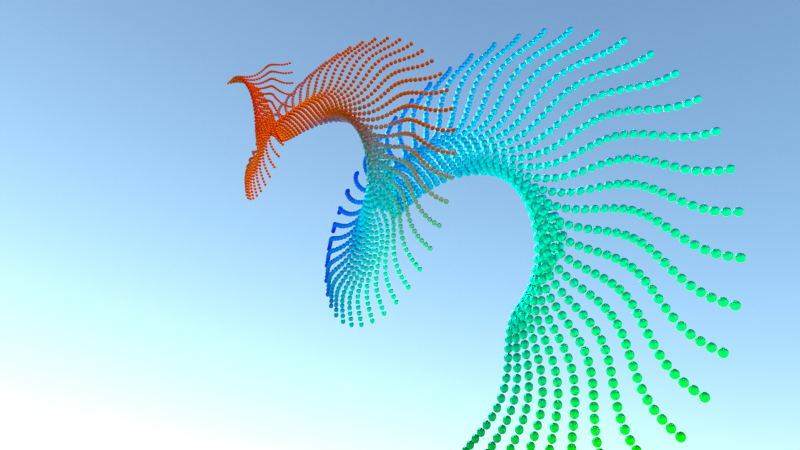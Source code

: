 # Source: 20.blend  (saved by Blender 2.70.0; exported with 4.5.12 LTS)
import bpy
from mathutils import Matrix  # noqa: F401  (used for matrix-valued properties, if any)

bpy.ops.wm.read_factory_settings(use_empty=True)
scene = bpy.context.scene
scene.name = 'Scene'

# ---- collections
col_collection_1 = bpy.data.collections.new('Collection 1'); scene.collection.children.link(col_collection_1)

# ---- materials (node trees are filled in below, after node groups)
mat_material = bpy.data.materials.new('Material')
mat_material.alpha_threshold = 0.0
mat_material.roughness = 0.5
mat_material.line_color = (0.0, 0.0, 0.0, 1.0)

# ---- material node trees
mat_material.use_nodes = True; mat_material.node_tree.nodes.clear()
_N = mat_material.node_tree.nodes; _L = mat_material.node_tree.links
n0 = _N.new('ShaderNodeNewGeometry'); n0.name = 'Geometry'; n0.location = (-524, 312)
n1 = _N.new('ShaderNodeBsdfAnisotropic'); n1.name = 'Anisotropic BSDF'; n1.location = (-6, 346)
n1.distribution = 'BECKMANN'
n1.inputs[1].default_value = 0.4472
n1.inputs[2].default_value = 0.5
n2 = _N.new('ShaderNodeOutputMaterial'); n2.name = 'Material Output'; n2.location = (424, 316)
n3 = _N.new('ShaderNodeMixShader'); n3.name = 'Mix Shader'; n3.location = (247, 322)
n4 = _N.new('ShaderNodeBsdfGlass'); n4.name = 'Glass BSDF'; n4.location = (-19, 148)
n4.distribution = 'BECKMANN'
n4.inputs[0].default_value = (1.0, 0.3318, 0.03556, 1.0)
n4.inputs[2].default_value = 1.45
n5 = _N.new('ShaderNodeVectorMath'); n5.name = 'Vector Math'; n5.location = (-344, 363)
n6 = _N.new('ShaderNodeSeparateColor'); n6.name = 'Separate RGB'; n6.location = (-339, 169)
n7 = _N.new('ShaderNodeBrightContrast'); n7.name = 'Bright/Contrast'; n7.location = (-167, 203)
n7.inputs[1].default_value = 2.5
n8 = _N.new('ShaderNodeVectorMath'); n8.name = 'Vector Math.001'; n8.location = (0, 0)
n8.operation = 'NORMALIZE'
_L.new(n1.outputs[0], n3.inputs[1])
_L.new(n0.outputs[0], n5.inputs[1])
_L.new(n3.outputs[0], n2.inputs[0])
_L.new(n4.outputs[0], n3.inputs[2])
_L.new(n0.outputs[0], n6.inputs[0])
_L.new(n6.outputs[0], n7.inputs[0])
_L.new(n7.outputs[0], n3.inputs[0])
_L.new(n8.outputs[0], n1.inputs[0])
_L.new(n5.outputs[0], n8.inputs[0])
n2.is_active_output = True

# ---- world
world_world = bpy.data.worlds.new('World'); scene.world = world_world
world_world.use_nodes = True; world_world.node_tree.nodes.clear()
_N = world_world.node_tree.nodes; _L = world_world.node_tree.links
n0 = _N.new('ShaderNodeOutputWorld'); n0.name = 'World Output'; n0.location = (300, 300)
n1 = _N.new('ShaderNodeBackground'); n1.name = 'Background'; n1.location = (10, 300)
n1.inputs[1].default_value = 10.4
n2 = _N.new('ShaderNodeTexSky'); n2.name = 'Sky Texture'; n2.location = (-190, 300)
n2.sky_type = 'HOSEK_WILKIE'
n2.sun_direction = (0.4472, 0.8602, 0.2449)
n2.turbidity = 1.0
n2.ground_albedo = 0.7853
n2.sun_elevation = 1.571
_L.new(n1.outputs[0], n0.inputs[0])
_L.new(n2.outputs[0], n1.inputs[0])
n0.is_active_output = True
world_world.color = (0.05088, 0.05088, 0.05088)
world_world.use_sun_shadow = False
world_world.sun_shadow_jitter_overblur = 0.0
world_world.cycles.sampling_method = 'MANUAL'
world_world.cycles.sample_map_resolution = 256

# ---- cameras
cam_camera = bpy.data.cameras.new('Camera')
cam_camera.passepartout_alpha = 0.9328
cam_camera.clip_start = 1.0
cam_camera.lens = 28.0
cam_camera.sensor_width = 32.0
cam_camera.sensor_height = 18.0
cam_camera.ortho_scale = 7.314
cam_camera.dof.focus_distance = 0.0

# ---- lights
light_spot = bpy.data.lights.new('Spot', 'SPOT')
light_spot.transmission_factor = 0.0
light_spot.energy = 1e+05
light_spot.shadow_buffer_clip_start = 0.5
light_spot.shadow_soft_size = 1.0
light_spot.shadow_maximum_resolution = 0.006
light_spot.use_absolute_resolution = True
light_spot.show_cone = True
light_spot.cycles.use_multiple_importance_sampling = False

# ---- meshes
me_cube = bpy.data.meshes.new('Cube')
me_cube.from_pydata([(0.6752, 0.6752, -0.6752), (0.6752, -0.6752, -0.6752), (-0.6752, -0.6752, -0.6752), (-0.6752, 0.6752, -0.6752), (0.6752, 0.6752, 0.6752), (0.6752, -0.6752, 0.6752), (-0.6752, -0.6752, 0.6752), (-0.6752, 0.6752, 0.6752)], [], [(0, 1, 2, 3), (4, 7, 6, 5), (0, 4, 5, 1), (1, 5, 6, 2), (2, 6, 7, 3), (4, 0, 3, 7)])
me_cube.polygons.foreach_set('use_smooth', [True] * 6)
me_cube.materials.append(mat_material)
me_cube.use_remesh_preserve_volume = False
me_cube.use_remesh_preserve_attributes = False
me_cube.use_mirror_vertex_groups = False
me_cube.update()

# ---- objects
ob_empty_001 = bpy.data.objects.new('Empty.001', None)
ob_empty = bpy.data.objects.new('Empty', None)
ob_cube = bpy.data.objects.new('Cube', me_cube)
ob_camera = bpy.data.objects.new('Camera', cam_camera)
ob_spot = bpy.data.objects.new('Spot', light_spot)

# ---- transforms, parenting, visibility, modifiers, constraints
ob_empty_001.location = (-0.164, 1.071, 3.929)
ob_empty_001.rotation_euler = (-0.1353, 0.06506, 0.004347)
ob_empty_001.scale = (0.03193, 0.03193, 0.03193)
ob_empty_001.empty_image_offset = (0.0, 0.0)
ob_empty_001.lineart.crease_threshold = 0.0
ob_empty.location = (-0.1373, 1.071, 3.923)
ob_empty.rotation_euler = (0.04394, 0.3677, 0.002868)
ob_empty.scale = (0.03139, 0.03139, 0.03139)
ob_empty.empty_image_offset = (0.0, 0.0)
ob_empty.lineart.crease_threshold = 0.0
ob_cube.location = (-0.1498, 1.034, 3.914)
ob_cube.scale = (0.0315, 0.03139, 0.03139)
ob_cube.lock_rotations_4d = False
ob_cube.empty_display_type = 'ARROWS'
ob_cube.lineart.crease_threshold = 0.0
_m = ob_cube.modifiers.new('Subsurf', 'SUBSURF')
_m.uv_smooth = 'NONE'
_m.quality = 2
_m.show_only_control_edges = False
_m = ob_cube.modifiers.new('Array', 'ARRAY')
_m.count = 32
_m.constant_offset_displace = (0.0, 0.0, 0.0)
_m.use_relative_offset = False
_m.relative_offset_displace = (0.0, 0.0, 0.0)
_m.use_object_offset = True
_m.offset_object = ob_empty
_m = ob_cube.modifiers.new('Array.001', 'ARRAY')
_m.count = 100
_m.constant_offset_displace = (0.0, 0.0, 0.0)
_m.use_relative_offset = False
_m.relative_offset_displace = (0.0, 0.0, 0.0)
_m.use_object_offset = True
_m.offset_object = ob_empty_001
_m = ob_cube.modifiers.new('ParticleSystem 1', 'PARTICLE_SYSTEM')
_m.show_render = False
ob_camera.location = (5.871, 7.204, -2.661)
ob_camera.rotation_euler = (2.08, -0.1002, 1.987)
ob_camera.scale = (1.0, 1.0, 1.0)
ob_camera.lock_rotations_4d = False
ob_camera.empty_display_type = 'ARROWS'
ob_camera.color = (0.0, 0.0, 0.0, 0.0)
ob_camera.display_type = 'WIRE'
ob_camera.lineart.crease_threshold = 0.0
ob_spot.location = (-14.78, -7.385, 15.9)
ob_spot.lineart.crease_threshold = 0.0
_c = ob_spot.constraints.new('DAMPED_TRACK'); _c.name = 'AutoTrack'
_c.target = ob_camera
_c.track_axis = 'TRACK_NEGATIVE_Z'

# ---- collection membership
col_collection_1.objects.link(ob_empty_001)
col_collection_1.objects.link(ob_empty)
col_collection_1.objects.link(ob_cube)
col_collection_1.objects.link(ob_camera)
col_collection_1.objects.link(ob_spot)

# ---- scene / render settings (as saved in the file)
scene.camera = ob_camera
scene.frame_start = 1; scene.frame_end = 250; scene.frame_set(1)
scene.render.engine = 'CYCLES'
scene.render.image_settings.color_mode = 'RGB'
scene.render.dither_intensity = 2.0
scene.cycles.use_denoising = False
scene.cycles.samples = 576
scene.cycles.sampling_pattern = 'TABULATED_SOBOL'
scene.cycles.light_sampling_threshold = 0.0
scene.cycles.use_adaptive_sampling = False
scene.cycles.use_light_tree = False
scene.cycles.caustics_reflective = False
scene.cycles.caustics_refractive = False
scene.cycles.blur_glossy = 0.0
scene.cycles.max_bounces = 8
scene.cycles.diffuse_bounces = 2
scene.cycles.transmission_bounces = 8
scene.cycles.volume_bounces = 1
scene.cycles.pixel_filter_type = 'GAUSSIAN'
scene.cycles.sample_clamp_indirect = 0.0
scene.view_settings.view_transform = 'Standard'
bpy.context.view_layer.update()
